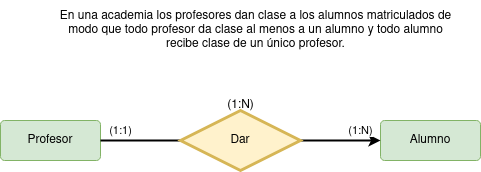

The diagram above was exported from draw.io. Its source (the exported page's mxGraphModel, read from the mxfile embedded in the PNG):
<mxGraphModel dx="1422" dy="771" grid="1" gridSize="10" guides="1" tooltips="1" connect="1" arrows="1" fold="1" page="1" pageScale="1" pageWidth="827" pageHeight="1169" math="0" shadow="0">
  <root>
    <mxCell id="0" />
    <mxCell id="1" parent="0" />
    <mxCell id="JpGqcBYbZlf2y2shKTsb-3" value="Profesor" style="rounded=1;arcSize=10;whiteSpace=wrap;html=1;align=center;fillColor=#d5e8d4;strokeColor=#82b366;" parent="1" vertex="1">
      <mxGeometry x="120" y="280" width="100" height="40" as="geometry" />
    </mxCell>
    <mxCell id="JpGqcBYbZlf2y2shKTsb-4" value="Alumno" style="rounded=1;arcSize=10;whiteSpace=wrap;html=1;align=center;fillColor=#d5e8d4;strokeColor=#82b366;" parent="1" vertex="1">
      <mxGeometry x="500" y="280" width="100" height="40" as="geometry" />
    </mxCell>
    <mxCell id="JpGqcBYbZlf2y2shKTsb-7" value="(1:1)" style="edgeStyle=orthogonalEdgeStyle;rounded=0;orthogonalLoop=1;jettySize=auto;html=1;endArrow=none;endFill=0;strokeWidth=2;fontColor=#000000;" parent="1" source="JpGqcBYbZlf2y2shKTsb-6" target="JpGqcBYbZlf2y2shKTsb-3" edge="1">
      <mxGeometry x="0.5" y="-10" relative="1" as="geometry">
        <mxPoint as="offset" />
      </mxGeometry>
    </mxCell>
    <mxCell id="JpGqcBYbZlf2y2shKTsb-8" value="(1:N)" style="edgeStyle=orthogonalEdgeStyle;rounded=0;orthogonalLoop=1;jettySize=auto;html=1;entryX=0;entryY=0.5;entryDx=0;entryDy=0;endArrow=classic;endFill=1;strokeWidth=2;fontColor=#000000;" parent="1" source="JpGqcBYbZlf2y2shKTsb-6" target="JpGqcBYbZlf2y2shKTsb-4" edge="1">
      <mxGeometry x="0.5" y="10" relative="1" as="geometry">
        <mxPoint as="offset" />
      </mxGeometry>
    </mxCell>
    <mxCell id="JpGqcBYbZlf2y2shKTsb-6" value="Dar" style="shape=rhombus;perimeter=rhombusPerimeter;whiteSpace=wrap;html=1;align=center;fillColor=#fff2cc;strokeColor=#d6b656;strokeWidth=3;" parent="1" vertex="1">
      <mxGeometry x="300" y="270" width="120" height="60" as="geometry" />
    </mxCell>
    <mxCell id="wosNCkAgrBEm8vWo2f8u-1" value="&lt;div&gt;&lt;font&gt;(1:N)&lt;/font&gt;&lt;/div&gt;" style="text;html=1;align=center;verticalAlign=middle;resizable=0;points=[];autosize=1;strokeColor=none;fillColor=none;fontColor=#000000;" parent="1" vertex="1">
      <mxGeometry x="335" y="250" width="50" height="30" as="geometry" />
    </mxCell>
    <mxCell id="wosNCkAgrBEm8vWo2f8u-2" value="En una academia los profesores dan clase a los alumnos matriculados de &lt;br&gt;modo que todo profesor da clase al menos a un alumno y todo alumno &lt;br&gt;recibe clase de un único profesor." style="text;html=1;align=center;verticalAlign=middle;resizable=0;points=[];autosize=1;strokeColor=none;fillColor=none;fontColor=#000000;" parent="1" vertex="1">
      <mxGeometry x="170" y="160" width="410" height="60" as="geometry" />
    </mxCell>
  </root>
</mxGraphModel>